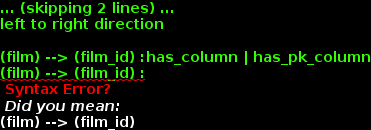

The diagram above was rendered by PlantUML. Its source (embedded in the PNG):
@startuml
skinparam backgroundColor white
left to right direction

(film) --> (film_id) :has_column | has_pk_column
(film) --> (film_id) :
(film) --> (film_name) :has_column

(actor) --> (actor_id) :has_column
(actor) --> (actor_id) :has_pk_column
(actor) --> (actor_name) :has_column







@enduml